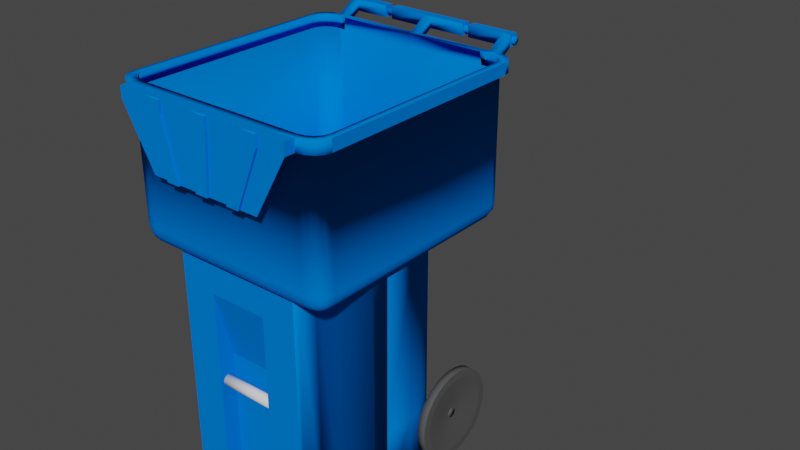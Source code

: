 # Source: BlueCart.blend  (saved by Blender 3.3.6; exported with 4.5.12 LTS)
import bpy
from mathutils import Matrix  # noqa: F401  (used for matrix-valued properties, if any)

bpy.ops.wm.read_factory_settings(use_empty=True)
scene = bpy.context.scene
scene.name = 'Scene'

# ---- collections
col_collection = bpy.data.collections.new('Collection'); scene.collection.children.link(col_collection)

# ---- materials (node trees are filled in below, after node groups)
mat_material_003 = bpy.data.materials.new('Material.003')
mat_material_003.alpha_threshold = 0.0
mat_material_003.use_transparent_shadow = False
mat_material_003.diffuse_color = (0.0, 0.1902, 0.8, 1.0)
mat_material_003.roughness = 0.5
mat_black = bpy.data.materials.new('Black')
mat_black.alpha_threshold = 0.0
mat_black.use_transparent_shadow = False
mat_black.diffuse_color = (0.08353, 0.08353, 0.08353, 1.0)
mat_black.roughness = 0.5
mat_blank = bpy.data.materials.new('Blank')
mat_blank.alpha_threshold = 0.0
mat_blank.use_transparent_shadow = False
mat_blank.roughness = 0.5
mat_material_004 = bpy.data.materials.new('Material.004')
mat_material_004.alpha_threshold = 0.0
mat_material_004.use_transparent_shadow = False
mat_material_004.diffuse_color = (0.0, 0.1902, 0.8, 1.0)
mat_material_004.roughness = 0.5

# ---- material node trees

# ---- world
world_world = bpy.data.worlds.new('World'); scene.world = world_world
world_world.use_nodes = True; world_world.node_tree.nodes.clear()
_N = world_world.node_tree.nodes; _L = world_world.node_tree.links
n0 = _N.new('ShaderNodeOutputWorld'); n0.name = 'World Output'; n0.location = (300, 300)
n1 = _N.new('ShaderNodeBackground'); n1.name = 'Background'; n1.location = (10, 300)
n1.inputs[0].default_value = (0.05088, 0.05088, 0.05088, 1.0)
_L.new(n1.outputs[0], n0.inputs[0])
n0.is_active_output = True
world_world.color = (0.05088, 0.05088, 0.05088)
world_world.use_sun_shadow = False
world_world.sun_shadow_jitter_overblur = 0.0

# ---- meshes
me_cylinder_002 = bpy.data.meshes.new('Cylinder.002')
me_cylinder_002.from_pydata([(1.077, -0.2252, -2.104), (1.097, -0.2252, 0.6273), (1.056, -0.4354, -2.104), (1.066, -0.4354, 0.6273), (0.9951, -0.6374, -2.104), (0.9951, -0.6374, 0.6273), (0.8955, -0.8236, -2.104), (0.8955, -0.8236, 0.6273), (0.7616, -0.9868, -2.104), (0.7616, -0.9868, 0.6273), (0.5984, -1.121, -2.104), (0.4122, -1.22, -2.104), (0.2101, -1.282, -2.104), (-8.99e-08, -1.302, -2.104), (-0.2101, -1.282, -2.104), (-0.4122, -1.22, -2.104), (-0.5984, -1.121, -2.104), (-0.7616, -0.9868, -2.104), (-0.7616, -0.9868, 0.6273), (-0.8955, -0.8236, -2.104), (-0.8955, -0.8236, 0.6273), (-0.9951, -0.6374, -2.104), (-0.9951, -0.6374, 0.6273), (-1.056, -0.4354, -2.104), (-1.056, -0.4354, 0.6273), (-1.077, -0.2252, -2.104), (-1.077, -0.2252, 0.6273), (1.077, 0.227, -2.104), (1.097, 0.227, 0.6273), (1.056, 0.4372, -2.104), (1.056, 0.4372, 0.6273), (0.9951, 0.6392, -2.104), (0.9951, 0.6392, 0.6273), (0.8955, 0.8254, -2.104), (0.8955, 0.8254, 0.6273), (0.7616, 0.9886, -2.104), (0.7616, 0.9886, 0.6273), (0.5984, 1.123, -2.104), (0.5984, 1.123, 0.6273), (0.4122, 1.263, -2.104), (0.4122, 1.263, 0.6273), (0.2101, 1.263, -2.104), (0.2101, 1.263, 0.6273), (-8.99e-08, 1.263, -2.104), (-8.99e-08, 1.263, 0.6273), (-0.2101, 1.263, -2.104), (-0.2101, 1.263, 0.6273), (-0.4122, 1.263, -2.104), (-0.4122, 1.263, 0.6273), (-0.5984, 1.123, -2.104), (-0.5984, 1.123, 0.6273), (-0.7616, 0.9886, -2.104), (-0.7616, 0.9886, 0.6273), (-0.8955, 0.8254, -2.104), (-0.8955, 0.8254, 0.6273), (-0.9951, 0.6392, -2.104), (-0.9951, 0.6392, 0.6273), (-1.056, 0.4372, -2.104), (-1.056, 0.4372, 0.6273), (-1.077, 0.227, -2.104), (-1.077, 0.227, 0.6273), (-1.077, -0.2252, 0.6273), (-1.077, -0.2252, -2.104), (1.097, -0.2252, 0.6273), (1.077, -0.2252, -2.104), (1.01, -1.486, 2.231), (1.236, -1.261, 2.231), (1.097, -1.469, 2.231), (1.17, -1.42, 2.231), (1.219, -1.347, 2.231), (1.236, 1.552, 2.231), (1.01, 1.778, 2.231), (1.219, 1.638, 2.231), (1.17, 1.712, 2.231), (1.097, 1.76, 2.231), (1.01, -1.261, 0.6273), (1.236, -1.261, 0.8527), (1.01, -1.486, 0.8527), (1.097, -1.261, 0.6445), (1.17, -1.261, 0.6934), (1.01, -1.347, 0.6445), (1.099, -1.349, 0.6652), (1.158, -1.345, 0.7048), (1.141, -1.391, 0.7226), (1.219, -1.347, 0.8527), (1.17, -1.42, 0.8527), (1.219, -1.261, 0.7665), (1.198, -1.349, 0.7643), (1.158, -1.409, 0.7688), (1.01, -1.469, 0.7665), (1.01, -1.42, 0.6934), (1.097, -1.469, 0.8527), (1.099, -1.449, 0.7643), (1.094, -1.409, 0.7048), (1.01, 1.552, 0.6273), (1.01, 1.778, 0.8527), (1.236, 1.552, 0.8527), (1.01, 1.638, 0.6445), (1.01, 1.712, 0.6934), (1.097, 1.552, 0.6445), (1.099, 1.641, 0.6652), (1.094, 1.7, 0.7048), (1.141, 1.682, 0.7226), (1.097, 1.76, 0.8527), (1.17, 1.712, 0.8527), (1.01, 1.76, 0.7665), (1.099, 1.74, 0.7643), (1.158, 1.7, 0.7688), (1.219, 1.552, 0.7665), (1.17, 1.552, 0.6934), (1.219, 1.638, 0.8527), (1.198, 1.641, 0.7643), (1.158, 1.636, 0.7048), (-1.01, 1.778, 2.231), (-1.236, 1.552, 2.231), (-1.097, 1.76, 2.231), (-1.17, 1.712, 2.231), (-1.219, 1.638, 2.231), (-1.077, 1.552, 0.6273), (-1.236, 1.552, 0.8527), (-1.01, 1.778, 0.8527), (-1.097, 1.552, 0.6445), (-1.17, 1.552, 0.6934), (-1.01, 1.638, 0.6445), (-1.099, 1.641, 0.6652), (-1.158, 1.636, 0.7048), (-1.141, 1.682, 0.7226), (-1.219, 1.638, 0.8527), (-1.17, 1.712, 0.8527), (-1.219, 1.552, 0.7665), (-1.198, 1.641, 0.7643), (-1.158, 1.7, 0.7688), (-1.01, 1.76, 0.7665), (-1.01, 1.712, 0.6934), (-1.097, 1.76, 0.8527), (-1.099, 1.74, 0.7643), (-1.094, 1.7, 0.7048), (-1.01, -1.486, 2.231), (-1.236, -1.261, 2.231), (-1.097, -1.469, 2.231), (-1.219, -1.347, 2.231), (-1.17, -1.42, 2.231), (-1.077, -1.261, 0.6273), (-1.01, -1.486, 0.8527), (-1.236, -1.261, 0.8527), (-1.01, -1.347, 0.6445), (-1.01, -1.42, 0.6934), (-1.097, -1.261, 0.6445), (-1.099, -1.349, 0.6652), (-1.094, -1.409, 0.7048), (-1.141, -1.391, 0.7226), (-1.097, -1.469, 0.8527), (-1.17, -1.42, 0.8527), (-1.01, -1.469, 0.7665), (-1.099, -1.449, 0.7643), (-1.158, -1.409, 0.7688), (-1.219, -1.261, 0.7665), (-1.17, -1.261, 0.6934), (-1.219, -1.347, 0.8527), (-1.198, -1.349, 0.7643), (-1.158, -1.345, 0.7048), (1.042, -1.53, 2.241), (1.278, -1.294, 2.241), (1.132, -1.512, 2.241), (1.209, -1.461, 2.241), (1.26, -1.385, 2.241), (1.278, 1.65, 2.241), (1.042, 1.885, 2.241), (1.26, 1.74, 2.241), (1.209, 1.816, 2.241), (1.132, 1.868, 2.241), (-1.073, 1.885, 2.241), (-1.309, 1.65, 2.241), (-1.163, 1.868, 2.241), (-1.24, 1.816, 2.241), (-1.291, 1.74, 2.241), (-1.073, -1.53, 2.241), (-1.309, -1.294, 2.241), (-1.163, -1.512, 2.241), (-1.291, -1.385, 2.241), (-1.24, -1.461, 2.241), (1.042, -1.53, 2.372), (1.278, -1.294, 2.372), (1.132, -1.512, 2.372), (1.209, -1.461, 2.372), (1.26, -1.385, 2.372), (1.278, 1.65, 2.372), (1.042, 1.885, 2.372), (1.26, 1.74, 2.372), (1.209, 1.816, 2.372), (1.132, 1.868, 2.372), (-1.073, 1.885, 2.372), (-1.309, 1.65, 2.372), (-1.163, 1.868, 2.372), (-1.24, 1.816, 2.372), (-1.291, 1.74, 2.372), (-1.073, -1.53, 2.372), (-1.309, -1.294, 2.372), (-1.163, -1.512, 2.372), (-1.291, -1.385, 2.372), (-1.24, -1.461, 2.372), (0.9792, -1.429, 2.372), (1.201, -1.207, 2.372), (1.064, -1.412, 2.372), (1.136, -1.364, 2.372), (1.184, -1.292, 2.372), (1.201, 1.562, 2.372), (0.9792, 1.784, 2.372), (1.184, 1.647, 2.372), (1.136, 1.719, 2.372), (1.064, 1.767, 2.372), (-1.01, 1.784, 2.372), (-1.232, 1.562, 2.372), (-1.095, 1.767, 2.372), (-1.167, 1.719, 2.372), (-1.215, 1.647, 2.372), (-1.01, -1.429, 2.372), (-1.232, -1.207, 2.372), (-1.095, -1.412, 2.372), (-1.215, -1.292, 2.372), (-1.167, -1.364, 2.372), (1.042, 2.134, 2.372), (-1.073, 2.134, 2.372), (1.042, 2.134, 2.502), (-1.073, 2.134, 2.502), (1.042, 2.264, 2.372), (-1.073, 2.264, 2.372), (1.042, 2.264, 2.502), (-1.073, 2.264, 2.502), (1.082, 0.227, -1.278), (1.056, 0.4372, -1.278), (0.9951, 0.6392, -1.278), (0.8955, 0.8254, -1.278), (0.7616, 0.9886, -1.278), (0.5984, 1.123, -1.278), (0.4122, 1.263, -1.278), (0.2101, 1.263, -1.278), (-8.99e-08, 1.263, -1.278), (-0.2101, 1.263, -1.278), (-0.4122, 1.263, -1.278), (-0.5984, 1.123, -1.278), (-0.7616, 0.9886, -1.278), (-0.8955, 0.8254, -1.278), (-0.9951, 0.6392, -1.278), (-1.056, 0.4372, -1.278), (-1.077, 0.227, -1.278), (-1.077, -0.2252, -1.278), (1.082, -0.2252, -1.278), (-0.9287, 1.778, 2.231), (-0.9926, 1.552, 0.6273), (-0.9287, 1.638, 0.6445), (-0.9287, 1.712, 0.6934), (-0.9287, 1.76, 0.7665), (-0.9287, 1.778, 0.8527), (-0.9874, 1.885, 2.241), (-0.9874, 1.885, 2.372), (-0.9297, 1.784, 2.372), (-0.9874, 2.134, 2.372), (-0.9874, 2.134, 2.502), (-0.9874, 2.264, 2.372), (-0.9874, 2.264, 2.502), (0.03774, 1.638, 0.6445), (0.03774, 1.712, 0.6934), (0.03774, 1.76, 0.7665), (0.03774, 1.778, 0.8527), (0.03774, 1.778, 2.231), (0.005695, 1.552, 0.6273), (0.02399, 1.885, 2.241), (0.02399, 1.885, 2.372), (0.02165, 1.784, 2.372), (0.02399, 2.134, 2.372), (0.02399, 2.134, 2.502), (0.02399, 2.264, 2.372), (0.02399, 2.264, 2.502), (-0.04197, 1.778, 2.231), (-0.07664, 1.552, 0.6273), (-0.05942, 1.885, 2.241), (-0.05942, 1.885, 2.372), (-0.05681, 1.784, 2.372), (-0.05942, 2.134, 2.372), (-0.05942, 2.134, 2.502), (-0.05942, 2.264, 2.372), (-0.05942, 2.264, 2.502), (-0.04197, 1.638, 0.6445), (-0.04197, 1.712, 0.6934), (-0.04197, 1.76, 0.7665), (-0.04197, 1.778, 0.8527), (0.9154, 1.638, 0.6445), (0.9154, 1.712, 0.6934), (0.9154, 1.76, 0.7665), (0.9154, 1.778, 0.8527), (0.9154, 1.778, 2.231), (0.9123, 1.552, 0.6273), (0.9425, 1.885, 2.241), (0.9425, 1.885, 2.372), (0.8856, 1.784, 2.372), (0.9425, 2.134, 2.372), (0.9425, 2.134, 2.502), (0.9425, 2.264, 2.372), (0.9425, 2.264, 2.502), (-1.112, 2.246, 2.437), (1.077, 2.246, 2.437), (-1.112, 2.245, 2.43), (1.077, 2.245, 2.43), (-1.112, 2.242, 2.422), (1.077, 2.242, 2.422), (-1.112, 2.238, 2.415), (1.077, 2.238, 2.415), (-1.112, 2.232, 2.409), (1.077, 2.232, 2.409), (-1.112, 2.225, 2.405), (1.077, 2.225, 2.405), (-1.112, 2.217, 2.401), (1.077, 2.217, 2.401), (-1.112, 2.208, 2.399), (1.077, 2.208, 2.399), (-1.112, 2.199, 2.398), (1.077, 2.199, 2.398), (-1.112, 2.19, 2.399), (1.077, 2.19, 2.399), (-1.112, 2.181, 2.401), (1.077, 2.181, 2.401), (-1.112, 2.173, 2.405), (1.077, 2.173, 2.405), (-1.112, 2.166, 2.409), (1.077, 2.166, 2.409), (-1.112, 2.16, 2.415), (1.077, 2.16, 2.415), (-1.112, 2.156, 2.422), (1.077, 2.156, 2.422), (-1.112, 2.153, 2.43), (1.077, 2.153, 2.43), (-1.112, 2.152, 2.437), (1.077, 2.152, 2.437), (-1.112, 2.153, 2.445), (1.077, 2.153, 2.445), (-1.112, 2.156, 2.452), (1.077, 2.156, 2.452), (-1.112, 2.16, 2.459), (1.077, 2.16, 2.459), (-1.112, 2.166, 2.465), (1.077, 2.166, 2.465), (-1.112, 2.173, 2.47), (1.077, 2.173, 2.47), (-1.112, 2.181, 2.473), (1.077, 2.181, 2.473), (-1.112, 2.19, 2.476), (1.077, 2.19, 2.476), (-1.112, 2.199, 2.476), (1.077, 2.199, 2.476), (-1.112, 2.208, 2.476), (1.077, 2.208, 2.476), (-1.112, 2.217, 2.473), (1.077, 2.217, 2.473), (-1.112, 2.225, 2.47), (1.077, 2.225, 2.47), (-1.112, 2.232, 2.465), (1.077, 2.232, 2.465), (-1.112, 2.238, 2.459), (1.077, 2.238, 2.459), (-1.112, 2.242, 2.452), (1.077, 2.242, 2.452), (-1.112, 2.245, 2.445), (1.077, 2.245, 2.445), (-0.5961, 2.134, 2.372), (-0.5961, 2.134, 2.502), (-0.5961, 2.264, 2.372), (-0.5961, 2.264, 2.502), (-0.5094, 2.134, 2.372), (-0.5094, 2.134, 2.502), (-0.5094, 2.264, 2.372), (-0.5094, 2.264, 2.502), (0.4458, 2.134, 2.372), (0.4458, 2.134, 2.502), (0.4458, 2.264, 2.372), (0.4458, 2.264, 2.502), (0.5174, 2.134, 2.372), (0.5174, 2.134, 2.502), (0.5174, 2.264, 2.372), (0.5174, 2.264, 2.502), (-1.073, -1.677, 2.241), (1.042, -1.677, 2.241), (-1.073, -1.677, 2.372), (1.042, -1.677, 2.372), (-0.6949, -1.677, 1.576), (0.6639, -1.677, 1.576), (-0.741, -1.53, 2.372), (-0.6979, -1.429, 2.372), (-0.741, -1.677, 2.241), (-0.741, -1.677, 2.372), (-0.4816, -1.677, 1.576), (-0.5073, -1.53, 2.372), (-0.4781, -1.429, 2.372), (-0.5073, -1.677, 2.241), (-0.5073, -1.677, 2.372), (-0.3315, -1.677, 1.576), (0.1039, -1.53, 2.372), (0.0961, -1.429, 2.372), (0.1039, -1.677, 2.241), (0.1039, -1.677, 2.372), (0.05674, -1.677, 1.576), (-0.1415, -1.53, 2.372), (-0.134, -1.429, 2.372), (-0.1415, -1.677, 2.241), (-0.1415, -1.677, 2.372), (-0.09614, -1.677, 1.576), (0.4989, -1.53, 2.372), (0.4665, -1.429, 2.372), (0.4989, -1.677, 2.241), (0.4989, -1.677, 2.372), (0.3041, -1.677, 1.576), (0.734, -1.53, 2.372), (0.6878, -1.429, 2.372), (0.734, -1.677, 2.241), (0.734, -1.677, 2.372), (0.4561, -1.677, 1.576), (-0.741, -1.71, 2.241), (-0.4816, -1.71, 1.576), (-0.741, -1.71, 2.372), (-0.5073, -1.71, 2.241), (-0.5073, -1.71, 2.372), (-0.3315, -1.71, 1.576), (-0.1415, -1.71, 2.241), (0.1039, -1.71, 2.241), (-0.1415, -1.71, 2.372), (0.1039, -1.71, 2.372), (-0.09614, -1.71, 1.576), (0.05674, -1.71, 1.576), (0.4989, -1.71, 2.241), (0.3041, -1.71, 1.576), (0.4989, -1.71, 2.372), (0.734, -1.71, 2.241), (0.734, -1.71, 2.372), (0.4561, -1.71, 1.576), (0.7616, -1.347, 0.6273), (0.7616, -1.347, -2.104), (-0.7616, -1.347, -2.104), (-0.7616, -1.347, 0.6273), (-0.2101, -1.302, -2.104), (-8.99e-08, -1.302, -2.104), (0.2101, -1.302, -2.104), (-0.4122, -1.302, -2.104), (0.5984, -1.302, -2.104), (0.4122, -1.302, -2.104), (0.7616, -1.261, 0.6273), (-0.5984, -1.302, -2.104), (-0.7616, -1.302, -2.104), (-0.7616, -1.261, 0.6273), (0.7616, -1.302, -2.104), (0.3451, -1.347, 0.3004), (0.3451, -1.347, -2.104), (-0.3451, -1.347, -2.104), (-0.3451, -1.347, 0.3004), (0.3451, -1.122, -0.4789), (0.3451, -1.122, -2.104), (-0.3451, -1.122, -2.104), (-0.3451, -1.122, -0.4789), (0.7616, -1.302, -2.104), (0.3451, -1.302, -2.104), (-0.7616, -1.302, -2.104), (-0.3451, -1.302, -2.104), (-0.3476, -1.163, -0.7636), (0.3476, -1.163, -0.7636), (-0.3476, -1.165, -0.777), (0.3476, -1.165, -0.777), (-0.3476, -1.169, -0.7896), (0.3476, -1.169, -0.7896), (-0.3477, -1.177, -0.8008), (0.3477, -1.177, -0.8008), (-0.3477, -1.186, -0.8103), (0.3477, -1.186, -0.8103), (-0.3477, -1.197, -0.8177), (0.3477, -1.197, -0.8177), (-0.3478, -1.209, -0.8231), (0.3478, -1.209, -0.8231), (-0.3478, -1.222, -0.8263), (0.3478, -1.222, -0.8263), (-0.3478, -1.235, -0.8274), (0.3478, -1.235, -0.8274), (-0.3478, -1.248, -0.8263), (0.3478, -1.248, -0.8263), (-0.3478, -1.261, -0.8231), (0.3478, -1.261, -0.8231), (-0.3477, -1.273, -0.8177), (0.3477, -1.273, -0.8177), (-0.3477, -1.283, -0.8103), (0.3477, -1.283, -0.8103), (-0.3477, -1.293, -0.8008), (0.3477, -1.293, -0.8008), (-0.3476, -1.3, -0.7896), (0.3476, -1.3, -0.7896), (-0.3476, -1.305, -0.777), (0.3476, -1.305, -0.777), (-0.3476, -1.306, -0.7636), (0.3476, -1.306, -0.7636), (-0.3476, -1.305, -0.7501), (0.3476, -1.305, -0.7501), (-0.3476, -1.3, -0.7375), (0.3476, -1.3, -0.7375), (-0.3477, -1.293, -0.7263), (0.3477, -1.293, -0.7263), (-0.3477, -1.283, -0.7168), (0.3477, -1.283, -0.7168), (-0.3477, -1.273, -0.7094), (0.3477, -1.273, -0.7094), (-0.3478, -1.261, -0.704), (0.3478, -1.261, -0.704), (-0.3478, -1.248, -0.7008), (0.3478, -1.248, -0.7008), (-0.3478, -1.235, -0.6997), (0.3478, -1.235, -0.6997), (-0.3478, -1.222, -0.7008), (0.3478, -1.222, -0.7008), (-0.3478, -1.209, -0.704), (0.3478, -1.209, -0.704), (-0.3477, -1.197, -0.7094), (0.3477, -1.197, -0.7094), (-0.3477, -1.186, -0.7168), (0.3477, -1.186, -0.7168), (-0.3477, -1.177, -0.7263), (0.3477, -1.177, -0.7263), (-0.3476, -1.169, -0.7375), (0.3476, -1.169, -0.7375), (-0.3476, -1.165, -0.7501), (0.3476, -1.165, -0.7501), (-1.109, 1.108, -1.579), (1.112, 1.108, -1.579), (-1.109, 1.107, -1.59), (1.112, 1.107, -1.59), (-1.109, 1.103, -1.601), (1.112, 1.103, -1.601), (-1.109, 1.097, -1.611), (1.112, 1.097, -1.611), (-1.109, 1.088, -1.62), (1.112, 1.088, -1.62), (-1.109, 1.078, -1.627), (1.112, 1.078, -1.627), (-1.109, 1.066, -1.632), (1.112, 1.066, -1.632), (-1.109, 1.053, -1.635), (1.112, 1.053, -1.635), (-1.109, 1.04, -1.637), (1.112, 1.04, -1.637), (-1.109, 1.026, -1.635), (1.112, 1.026, -1.635), (-1.109, 1.013, -1.632), (1.112, 1.013, -1.632), (-1.109, 1.001, -1.627), (1.112, 1.001, -1.627), (-1.109, 0.991, -1.62), (1.112, 0.991, -1.62), (-1.109, 0.9825, -1.611), (1.112, 0.9825, -1.611), (-1.109, 0.9761, -1.601), (1.112, 0.9761, -1.601), (-1.109, 0.9722, -1.59), (1.112, 0.9722, -1.59), (-1.109, 0.9709, -1.579), (1.112, 0.9709, -1.579), (-1.109, 0.9722, -1.568), (1.112, 0.9722, -1.568), (-1.109, 0.9761, -1.557), (1.112, 0.9761, -1.557), (-1.109, 0.9825, -1.547), (1.112, 0.9825, -1.547), (-1.109, 0.991, -1.538), (1.112, 0.991, -1.538), (-1.109, 1.001, -1.531), (1.112, 1.001, -1.531), (-1.109, 1.013, -1.526), (1.112, 1.013, -1.526), (-1.109, 1.026, -1.522), (1.112, 1.026, -1.522), (-1.109, 1.04, -1.521), (1.112, 1.04, -1.521), (-1.109, 1.053, -1.522), (1.112, 1.053, -1.522), (-1.109, 1.066, -1.526), (1.112, 1.066, -1.526), (-1.109, 1.078, -1.531), (1.112, 1.078, -1.531), (-1.109, 1.088, -1.538), (1.112, 1.088, -1.538), (-1.109, 1.097, -1.547), (1.112, 1.097, -1.547), (-1.109, 1.103, -1.557), (1.112, 1.103, -1.557), (-1.109, 1.107, -1.568), (1.112, 1.107, -1.568), (-1.145, 1.671, -1.579), (-1.066, 1.671, -1.579), (-1.145, 1.659, -1.682), (-1.066, 1.659, -1.682), (-1.145, 1.623, -1.781), (-1.066, 1.623, -1.781), (-1.145, 1.565, -1.873), (-1.066, 1.565, -1.873), (-1.145, 1.486, -1.953), (-1.066, 1.486, -1.953), (-1.145, 1.39, -2.019), (-1.066, 1.39, -2.019), (-1.145, 1.281, -2.068), (-1.066, 1.281, -2.068), (-1.145, 1.163, -2.098), (-1.066, 1.163, -2.098), (-1.145, 1.04, -2.108), (-1.066, 1.04, -2.108), (-1.145, 0.9165, -2.098), (-1.066, 0.9165, -2.098), (-1.145, 0.7981, -2.068), (-1.066, 0.7981, -2.068), (-1.145, 0.689, -2.019), (-1.066, 0.689, -2.019), (-1.145, 0.5933, -1.953), (-1.066, 0.5933, -1.953), (-1.145, 0.5148, -1.873), (-1.066, 0.5148, -1.873), (-1.145, 0.4565, -1.781), (-1.066, 0.4565, -1.781), (-1.145, 0.4206, -1.682), (-1.066, 0.4206, -1.682), (-1.145, 0.4084, -1.579), (-1.066, 0.4084, -1.579), (-1.145, 0.4206, -1.476), (-1.066, 0.4206, -1.476), (-1.145, 0.4565, -1.376), (-1.066, 0.4565, -1.376), (-1.145, 0.5148, -1.285), (-1.066, 0.5148, -1.285), (-1.145, 0.5933, -1.205), (-1.066, 0.5933, -1.205), (-1.145, 0.689, -1.139), (-1.066, 0.689, -1.139), (-1.145, 0.7981, -1.09), (-1.066, 0.7981, -1.09), (-1.145, 0.9165, -1.06), (-1.066, 0.9165, -1.06), (-1.145, 1.04, -1.05), (-1.066, 1.04, -1.05), (-1.145, 1.163, -1.06), (-1.066, 1.163, -1.06), (-1.145, 1.281, -1.09), (-1.066, 1.281, -1.09), (-1.145, 1.39, -1.139), (-1.066, 1.39, -1.139), (-1.145, 1.486, -1.205), (-1.066, 1.486, -1.205), (-1.145, 1.565, -1.285), (-1.066, 1.565, -1.285), (-1.145, 1.623, -1.376), (-1.066, 1.623, -1.376), (-1.145, 1.659, -1.476), (-1.066, 1.659, -1.476), (-1.145, 1.573, -1.579), (-1.145, 1.563, -1.666), (-1.145, 1.532, -1.75), (-1.145, 1.483, -1.827), (-1.145, 1.417, -1.895), (-1.145, 1.336, -1.95), (-1.145, 1.244, -1.992), (-1.145, 1.144, -2.017), (-1.145, 1.04, -2.026), (-1.145, 0.9357, -2.017), (-1.145, 0.8357, -1.992), (-1.145, 0.7435, -1.95), (-1.145, 0.6627, -1.895), (-1.145, 0.5964, -1.827), (-1.145, 0.5472, -1.75), (-1.145, 0.5169, -1.666), (-1.145, 0.5066, -1.579), (-1.145, 0.5169, -1.492), (-1.145, 0.5472, -1.408), (-1.145, 0.5964, -1.331), (-1.145, 0.6627, -1.263), (-1.145, 0.7435, -1.207), (-1.145, 0.8357, -1.166), (-1.145, 0.9357, -1.141), (-1.145, 1.04, -1.132), (-1.145, 1.144, -1.141), (-1.145, 1.244, -1.166), (-1.145, 1.336, -1.207), (-1.145, 1.417, -1.263), (-1.145, 1.483, -1.331), (-1.145, 1.532, -1.408), (-1.145, 1.563, -1.492), (-1.096, 1.239, -1.579), (-1.096, 1.235, -1.611), (-1.096, 1.223, -1.643), (-1.096, 1.205, -1.672), (-1.096, 1.18, -1.697), (-1.096, 1.15, -1.718), (-1.096, 1.116, -1.733), (-1.096, 1.078, -1.742), (-1.096, 1.04, -1.746), (-1.096, 1.001, -1.742), (-1.096, 0.9635, -1.733), (-1.096, 0.9292, -1.718), (-1.096, 0.899, -1.697), (-1.096, 0.8743, -1.672), (-1.096, 0.8559, -1.643), (-1.096, 0.8446, -1.611), (-1.096, 0.8407, -1.579), (-1.096, 0.8446, -1.546), (-1.096, 0.8559, -1.515), (-1.096, 0.8743, -1.486), (-1.096, 0.899, -1.461), (-1.096, 0.9292, -1.44), (-1.096, 0.9635, -1.425), (-1.096, 1.001, -1.415), (-1.096, 1.04, -1.412), (-1.096, 1.078, -1.415), (-1.096, 1.116, -1.425), (-1.096, 1.15, -1.44), (-1.096, 1.18, -1.461), (-1.096, 1.205, -1.486), (-1.096, 1.223, -1.515), (-1.096, 1.235, -1.546), (1.147, 1.671, -1.579), (1.068, 1.671, -1.579), (1.147, 1.659, -1.682), (1.068, 1.659, -1.682), (1.147, 1.623, -1.781), (1.068, 1.623, -1.781), (1.147, 1.565, -1.873), (1.068, 1.565, -1.873), (1.147, 1.486, -1.953), (1.068, 1.486, -1.953), (1.147, 1.39, -2.019), (1.068, 1.39, -2.019), (1.147, 1.281, -2.068), (1.068, 1.281, -2.068), (1.147, 1.163, -2.098), (1.068, 1.163, -2.098), (1.147, 1.04, -2.108), (1.068, 1.04, -2.108), (1.147, 0.9165, -2.098), (1.068, 0.9165, -2.098), (1.147, 0.7981, -2.068), (1.068, 0.7981, -2.068), (1.147, 0.689, -2.019), (1.068, 0.689, -2.019), (1.147, 0.5933, -1.953), (1.068, 0.5933, -1.953), (1.147, 0.5148, -1.873), (1.068, 0.5148, -1.873), (1.147, 0.4565, -1.781), (1.068, 0.4565, -1.781), (1.147, 0.4206, -1.682), (1.068, 0.4206, -1.682), (1.147, 0.4084, -1.579), (1.068, 0.4084, -1.579), (1.147, 0.4206, -1.476), (1.068, 0.4206, -1.476), (1.147, 0.4565, -1.376), (1.068, 0.4565, -1.376), (1.147, 0.5148, -1.285), (1.068, 0.5148, -1.285), (1.147, 0.5933, -1.205), (1.068, 0.5933, -1.205), (1.147, 0.689, -1.139), (1.068, 0.689, -1.139), (1.147, 0.7981, -1.09), (1.068, 0.7981, -1.09), (1.147, 0.9165, -1.06), (1.068, 0.9165, -1.06), (1.147, 1.04, -1.05), (1.068, 1.04, -1.05), (1.147, 1.163, -1.06), (1.068, 1.163, -1.06), (1.147, 1.281, -1.09), (1.068, 1.281, -1.09), (1.147, 1.39, -1.139), (1.068, 1.39, -1.139), (1.147, 1.486, -1.205), (1.068, 1.486, -1.205), (1.147, 1.565, -1.285), (1.068, 1.565, -1.285), (1.147, 1.623, -1.376), (1.068, 1.623, -1.376), (1.147, 1.659, -1.476), (1.068, 1.659, -1.476), (1.147, 1.573, -1.579), (1.147, 1.563, -1.666), (1.147, 1.532, -1.75), (1.147, 1.483, -1.827), (1.147, 1.417, -1.895), (1.147, 1.336, -1.95), (1.147, 1.244, -1.992), (1.147, 1.144, -2.017), (1.147, 1.04, -2.026), (1.147, 0.9357, -2.017), (1.147, 0.8357, -1.992), (1.147, 0.7435, -1.95), (1.147, 0.6627, -1.895), (1.147, 0.5964, -1.827), (1.147, 0.5472, -1.75), (1.147, 0.5169, -1.666), (1.147, 0.5066, -1.579), (1.147, 0.5169, -1.492), (1.147, 0.5472, -1.408), (1.147, 0.5964, -1.331), (1.147, 0.6627, -1.263), (1.147, 0.7435, -1.207), (1.147, 0.8357, -1.166), (1.147, 0.9357, -1.141), (1.147, 1.04, -1.132), (1.147, 1.144, -1.141), (1.147, 1.244, -1.166), (1.147, 1.336, -1.207), (1.147, 1.417, -1.263), (1.147, 1.483, -1.331), (1.147, 1.532, -1.408), (1.147, 1.563, -1.492), (1.098, 1.239, -1.579), (1.098, 1.235, -1.611), (1.098, 1.223, -1.643), (1.098, 1.205, -1.672), (1.098, 1.18, -1.697), (1.098, 1.15, -1.718), (1.098, 1.116, -1.733), (1.098, 1.078, -1.742), (1.098, 1.04, -1.746), (1.098, 1.001, -1.742), (1.098, 0.9635, -1.733), (1.098, 0.9292, -1.718), (1.098, 0.899, -1.697), (1.098, 0.8743, -1.672), (1.098, 0.8559, -1.643), (1.098, 0.8446, -1.611), (1.098, 0.8407, -1.579), (1.098, 0.8446, -1.546), (1.098, 0.8559, -1.515), (1.098, 0.8743, -1.486), (1.098, 0.899, -1.461), (1.098, 0.9292, -1.44), (1.098, 0.9635, -1.425), (1.098, 1.001, -1.415), (1.098, 1.04, -1.412), (1.098, 1.078, -1.415), (1.098, 1.116, -1.425), (1.098, 1.15, -1.44), (1.098, 1.18, -1.461), (1.098, 1.205, -1.486), (1.098, 1.223, -1.515), (1.098, 1.235, -1.546), (1.068, 1.541, -1.662), (1.068, 1.551, -1.579), (1.068, 1.512, -1.743), (1.068, 1.464, -1.817), (1.068, 1.401, -1.882), (1.068, 1.323, -1.935), (1.068, 1.235, -1.974), (1.068, 1.139, -1.999), (1.068, 1.04, -2.007), (1.068, 0.94, -1.999), (1.068, 0.8442, -1.974), (1.068, 0.7559, -1.935), (1.068, 0.6785, -1.882), (1.068, 0.615, -1.817), (1.068, 0.5677, -1.743), (1.068, 0.5387, -1.662), (1.068, 0.5289, -1.579), (1.068, 0.5387, -1.495), (1.068, 0.5677, -1.415), (1.068, 0.615, -1.341), (1.068, 0.6785, -1.276), (1.068, 0.7559, -1.223), (1.068, 0.8442, -1.183), (1.068, 0.94, -1.159), (1.068, 1.04, -1.151), (1.068, 1.139, -1.159), (1.068, 1.235, -1.183), (1.068, 1.323, -1.223), (1.068, 1.401, -1.276), (1.068, 1.464, -1.341), (1.068, 1.512, -1.415), (1.068, 1.541, -1.495), (-1.066, 1.56, -1.666), (-1.066, 1.57, -1.579), (-1.066, 1.529, -1.749), (-1.066, 1.48, -1.826), (-1.066, 1.414, -1.893), (-1.066, 1.334, -1.948), (-1.066, 1.243, -1.989), (-1.066, 1.143, -2.015), (-1.066, 1.04, -2.023), (-1.066, 0.9363, -2.015), (-1.066, 0.8368, -1.989), (-1.066, 0.7452, -1.948), (-1.066, 0.6649, -1.893), (-1.066, 0.599, -1.826), (-1.066, 0.55, -1.749), (-1.066, 0.5198, -1.666), (-1.066, 0.5096, -1.579), (-1.066, 0.5198, -1.492), (-1.066, 0.55, -1.409), (-1.066, 0.599, -1.332), (-1.066, 0.6649, -1.265), (-1.066, 0.7452, -1.21), (-1.066, 0.8368, -1.169), (-1.066, 0.9363, -1.143), (-1.066, 1.04, -1.135), (-1.066, 1.143, -1.143), (-1.066, 1.243, -1.169), (-1.066, 1.334, -1.21), (-1.066, 1.414, -1.265), (-1.066, 1.48, -1.332), (-1.066, 1.529, -1.409), (-1.066, 1.56, -1.492)], [], [(0, 1, 3, 2), (2, 3, 5, 4), (4, 5, 7, 6), (6, 7, 9, 8), (17, 19, 20, 18), (19, 21, 22, 20), (21, 23, 24, 22), (23, 24, 26, 25), (229, 230, 30, 28), (230, 231, 32, 30), (231, 232, 34, 32), (232, 233, 36, 34), (233, 234, 38, 36), (234, 235, 40, 38), (235, 236, 42, 40), (236, 237, 44, 42), (237, 238, 46, 44), (238, 239, 48, 46), (239, 240, 50, 48), (240, 241, 52, 50), (241, 242, 54, 52), (242, 243, 56, 54), (243, 244, 58, 56), (244, 245, 60, 58), (245, 246, 61, 60), (229, 247, 64, 27), (290, 291, 71, 95), (144, 138, 114, 119), (96, 70, 66, 76), (75, 78, 81, 80), (78, 79, 82, 81), (80, 81, 93, 90), (81, 82, 83, 93), (76, 84, 87, 86), (84, 85, 88, 87), (86, 87, 82, 79), (87, 88, 83, 82), (77, 89, 92, 91), (89, 90, 93, 92), (91, 92, 88, 85), (92, 93, 83, 88), (94, 97, 100, 99), (97, 98, 101, 100), (99, 100, 112, 109), (100, 101, 102, 112), (95, 103, 106, 105), (103, 104, 107, 106), (105, 106, 101, 98), (106, 107, 102, 101), (96, 108, 111, 110), (108, 109, 112, 111), (110, 111, 107, 104), (111, 112, 102, 107), (118, 121, 124, 123), (121, 122, 125, 124), (123, 124, 136, 133), (124, 125, 126, 136), (119, 127, 130, 129), (127, 128, 131, 130), (129, 130, 125, 122), (130, 131, 126, 125), (120, 132, 135, 134), (132, 133, 136, 135), (134, 135, 131, 128), (135, 136, 126, 131), (142, 145, 148, 147), (145, 146, 149, 148), (147, 148, 160, 157), (148, 149, 150, 160), (143, 151, 154, 153), (151, 152, 155, 154), (153, 154, 149, 146), (154, 155, 150, 149), (144, 156, 159, 158), (156, 157, 160, 159), (158, 159, 155, 152), (159, 160, 150, 155), (142, 75, 80, 145), (145, 80, 90, 146), (146, 90, 89, 153), (153, 89, 77, 143), (65, 77, 91, 67), (67, 91, 85, 68), (68, 85, 84, 69), (69, 84, 76, 66), (30, 32, 34, 36, 38, 40, 42, 44, 46, 48, 50, 52, 54, 56, 58, 60, 61, 118, 249, 275, 266, 292, 94, 99, 63, 28), (78, 99, 109, 79), (79, 109, 108, 86), (86, 108, 96, 76), (70, 96, 110, 72), (72, 110, 104, 73), (73, 104, 103, 74), (74, 103, 95, 71), (249, 118, 123, 250), (250, 123, 133, 251), (251, 133, 132, 252), (252, 132, 120, 253), (113, 120, 134, 115), (115, 134, 128, 116), (116, 128, 127, 117), (117, 127, 119, 114), (143, 137, 139, 151), (151, 139, 141, 152), (152, 141, 140, 158), (158, 140, 138, 144), (118, 142, 147, 121), (121, 147, 157, 122), (122, 157, 156, 129), (129, 156, 144, 119), (77, 65, 137, 143), (114, 138, 177, 172), (68, 69, 165, 164), (116, 117, 175, 174), (140, 141, 180, 179), (138, 140, 179, 177), (69, 66, 162, 165), (117, 114, 172, 175), (73, 74, 170, 169), (141, 139, 178, 180), (67, 68, 164, 163), (65, 67, 163, 161), (115, 116, 174, 173), (74, 71, 167, 170), (113, 115, 173, 171), (137, 65, 161, 176), (139, 137, 176, 178), (66, 70, 166, 162), (72, 73, 169, 168), (70, 72, 168, 166), (248, 113, 171, 254), (164, 165, 185, 184), (171, 173, 193, 191), (177, 179, 199, 197), (180, 178, 198, 200), (172, 177, 197, 192), (165, 162, 182, 185), (163, 164, 184, 183), (169, 170, 190, 189), (178, 176, 196, 198), (171, 191, 224, 222), (162, 166, 186, 182), (161, 163, 183, 181), (170, 167, 187, 190), (168, 169, 189, 188), (174, 175, 195, 194), (166, 168, 188, 186), (175, 172, 192, 195), (173, 174, 194, 193), (179, 180, 200, 199), (191, 193, 213, 211), (197, 199, 219, 217), (200, 198, 218, 220), (192, 197, 217, 212), (185, 182, 202, 205), (183, 184, 204, 203), (189, 190, 210, 209), (198, 196, 216, 218), (255, 191, 211, 256), (182, 186, 206, 202), (181, 183, 203, 201), (190, 187, 207, 210), (188, 189, 209, 208), (194, 195, 215, 214), (411, 181, 201, 412), (186, 188, 208, 206), (195, 192, 212, 215), (193, 194, 214, 213), (199, 200, 220, 219), (184, 185, 205, 204), (2, 4, 6, 8, 10, 11, 12, 13, 14, 15, 16, 17, 19, 21, 23, 25, 62, 59, 57, 55, 53, 51, 49, 47, 45, 43, 41, 39, 37, 35, 33, 31, 29, 27, 64, 0), (257, 222, 226, 259), (254, 171, 222, 257), (294, 187, 223, 297), (187, 167, 221, 223), (259, 226, 228, 260), (297, 223, 227, 299), (222, 224, 228, 226), (223, 221, 225, 227), (28, 63, 247, 229), (59, 62, 246, 245), (57, 59, 245, 244), (55, 57, 244, 243), (53, 55, 243, 242), (51, 53, 242, 241), (49, 51, 241, 240), (47, 49, 240, 239), (45, 47, 239, 238), (43, 45, 238, 237), (41, 43, 237, 236), (39, 41, 236, 235), (37, 39, 235, 234), (35, 37, 234, 233), (33, 35, 233, 232), (31, 33, 232, 231), (29, 31, 231, 230), (27, 29, 230, 229), (224, 258, 260, 228), (366, 259, 260, 367), (191, 255, 258, 224), (280, 279, 276, 277), (364, 257, 259, 366), (277, 255, 256, 278), (274, 248, 254, 276), (285, 252, 253, 286), (284, 251, 252, 285), (283, 250, 251, 284), (275, 249, 250, 283), (120, 113, 248, 253), (292, 266, 261, 287), (287, 261, 262, 288), (288, 262, 263, 289), (289, 263, 264, 290), (291, 265, 267, 293), (294, 268, 269, 295), (372, 270, 272, 374), (368, 279, 280, 369), (374, 272, 273, 375), (280, 271, 273, 282), (277, 268, 271, 280), (286, 274, 265, 264), (253, 248, 274, 286), (296, 293, 294, 297), (369, 280, 282, 371), (266, 275, 283, 261), (261, 283, 284, 262), (262, 284, 285, 263), (263, 285, 286, 264), (265, 274, 276, 267), (268, 277, 278, 269), (270, 279, 281, 272), (267, 276, 279, 270), (272, 281, 282, 273), (225, 298, 299, 227), (167, 293, 296, 221), (221, 296, 298, 225), (187, 294, 295, 207), (71, 291, 293, 167), (105, 289, 290, 95), (98, 288, 289, 105), (97, 287, 288, 98), (94, 292, 287, 97), (377, 297, 299, 379), (376, 296, 297, 377), (264, 265, 291, 290), (278, 274, 248, 256), (295, 291, 265, 269), (265, 274, 278, 269), (217, 138, 114, 212), (201, 65, 137, 216, 387, 392, 402, 397, 407, 412), (137, 139, 218, 216), (139, 141, 220, 218), (141, 140, 219, 220), (140, 138, 217, 219), (114, 117, 215, 212), (117, 116, 214, 215), (116, 115, 213, 214), (115, 113, 211, 213), (113, 248, 256, 211), (291, 71, 207, 295), (71, 74, 210, 207), (74, 73, 209, 210), (73, 72, 208, 209), (72, 70, 206, 208), (66, 202, 206, 70), (66, 69, 205, 202), (69, 68, 204, 205), (68, 67, 203, 204), (67, 65, 201, 203), (300, 301, 303, 302), (302, 303, 305, 304), (304, 305, 307, 306), (306, 307, 309, 308), (308, 309, 311, 310), (310, 311, 313, 312), (312, 313, 315, 314), (314, 315, 317, 316), (316, 317, 319, 318), (318, 319, 321, 320), (320, 321, 323, 322), (322, 323, 325, 324), (324, 325, 327, 326), (326, 327, 329, 328), (328, 329, 331, 330), (330, 331, 333, 332), (332, 333, 335, 334), (334, 335, 337, 336), (336, 337, 339, 338), (338, 339, 341, 340), (340, 341, 343, 342), (342, 343, 345, 344), (344, 345, 347, 346), (346, 347, 349, 348), (348, 349, 351, 350), (350, 351, 353, 352), (352, 353, 355, 354), (354, 355, 357, 356), (356, 357, 359, 358), (358, 359, 361, 360), (303, 301, 363, 361, 359, 357, 355, 353, 351, 349, 347, 345, 343, 341, 339, 337, 335, 333, 331, 329, 327, 325, 323, 321, 319, 317, 315, 313, 311, 309, 307, 305), (360, 361, 363, 362), (362, 363, 301, 300), (300, 302, 304, 306, 308, 310, 312, 314, 316, 318, 320, 322, 324, 326, 328, 330, 332, 334, 336, 338, 340, 342, 344, 346, 348, 350, 352, 354, 356, 358, 360, 362), (258, 365, 367, 260), (257, 364, 365, 258), (281, 370, 371, 282), (279, 368, 370, 281), (270, 372, 373, 271), (271, 373, 375, 273), (296, 376, 378, 298), (298, 378, 379, 299), (371, 370, 368, 369), (378, 376, 377, 379), (367, 365, 364, 366), (373, 372, 374, 375), (267, 268, 294, 293), (254, 255, 277, 276), (270, 271, 268, 267), (258, 255, 254, 257), (413, 381, 383, 414), (386, 196, 382, 389), (161, 181, 383, 381), (196, 176, 380, 382), (391, 386, 389, 394), (409, 408, 428, 430), (388, 380, 384, 390), (380, 388, 389, 382), (196, 386, 387, 216), (403, 393, 395, 405), (401, 391, 394, 404), (410, 415, 433, 429), (386, 391, 392, 387), (406, 396, 399, 409), (408, 398, 400, 410), (399, 404, 424, 425), (401, 396, 397, 402), (391, 401, 402, 392), (393, 403, 404, 394), (396, 401, 404, 399), (405, 400, 427, 426), (393, 394, 420, 419), (411, 406, 409, 414), (398, 408, 409, 399), (396, 406, 407, 397), (181, 411, 414, 383), (381, 413, 415, 385), (404, 403, 422, 424), (406, 411, 412, 407), (419, 416, 417, 421), (416, 419, 420, 418), (422, 423, 425, 424), (423, 422, 426, 427), (431, 428, 429, 433), (428, 431, 432, 430), (414, 409, 430, 432), (398, 399, 425, 423), (395, 393, 419, 421), (390, 395, 421, 417), (408, 410, 429, 428), (400, 398, 423, 427), (389, 388, 416, 418), (413, 414, 432, 431), (394, 389, 418, 420), (403, 405, 426, 422), (415, 413, 431, 433), (388, 390, 417, 416), (447, 437, 436, 446), (448, 444, 434, 435), (435, 434, 449, 450), (17, 16, 445, 446), (8, 9, 444, 448), (12, 11, 443, 440), (10, 8, 448, 442), (18, 447, 446, 17), (16, 15, 441, 445), (14, 13, 439, 438), (13, 12, 440, 439), (15, 14, 438, 441), (11, 10, 442, 443), (1, 63, 99, 78, 75, 444, 9, 7, 5, 3), (18, 447, 142, 118, 26, 24, 22, 20), (444, 447, 437, 434), (449, 452, 456, 453), (454, 453, 456, 455), (437, 436, 451, 452), (434, 437, 452, 449), (450, 454, 453, 449), (452, 456, 455, 451), (435, 450, 458, 457), (451, 436, 459, 460), (461, 462, 464, 463), (463, 464, 466, 465), (465, 466, 468, 467), (467, 468, 470, 469), (469, 470, 472, 471), (471, 472, 474, 473), (473, 474, 476, 475), (475, 476, 478, 477), (477, 478, 480, 479), (479, 480, 482, 481), (481, 482, 484, 483), (483, 484, 486, 485), (485, 486, 488, 487), (487, 488, 490, 489), (489, 490, 492, 491), (491, 492, 494, 493), (493, 494, 496, 495), (495, 496, 498, 497), (497, 498, 500, 499), (499, 500, 502, 501), (501, 502, 504, 503), (503, 504, 506, 505), (505, 506, 508, 507), (507, 508, 510, 509), (509, 510, 512, 511), (511, 512, 514, 513), (513, 514, 516, 515), (515, 516, 518, 517), (517, 518, 520, 519), (519, 520, 522, 521), (464, 462, 524, 522, 520, 518, 516, 514, 512, 510, 508, 506, 504, 502, 500, 498, 496, 494, 492, 490, 488, 486, 484, 482, 480, 478, 476, 474, 472, 470, 468, 466), (521, 522, 524, 523), (523, 524, 462, 461), (461, 463, 465, 467, 469, 471, 473, 475, 477, 479, 481, 483, 485, 487, 489, 491, 493, 495, 497, 499, 501, 503, 505, 507, 509, 511, 513, 515, 517, 519, 521, 523), (525, 526, 528, 527), (527, 528, 530, 529), (529, 530, 532, 531), (531, 532, 534, 533), (533, 534, 536, 535), (535, 536, 538, 537), (537, 538, 540, 539), (539, 540, 542, 541), (541, 542, 544, 543), (543, 544, 546, 545), (545, 546, 548, 547), (547, 548, 550, 549), (549, 550, 552, 551), (551, 552, 554, 553), (553, 554, 556, 555), (555, 556, 558, 557), (557, 558, 560, 559), (559, 560, 562, 561), (561, 562, 564, 563), (563, 564, 566, 565), (565, 566, 568, 567), (567, 568, 570, 569), (569, 570, 572, 571), (571, 572, 574, 573), (573, 574, 576, 575), (575, 576, 578, 577), (577, 578, 580, 579), (579, 580, 582, 581), (581, 582, 584, 583), (583, 584, 586, 585), (528, 526, 588, 586, 584, 582, 580, 578, 576, 574, 572, 570, 568, 566, 564, 562, 560, 558, 556, 554, 552, 550, 548, 546, 544, 542, 540, 538, 536, 534, 532, 530), (585, 586, 588, 587), (587, 588, 526, 525), (525, 527, 529, 531, 533, 535, 537, 539, 541, 543, 545, 547, 549, 551, 553, 555, 557, 559, 561, 563, 565, 567, 569, 571, 573, 575, 577, 579, 581, 583, 585, 587), (589, 590, 592, 591), (591, 592, 594, 593), (593, 594, 596, 595), (595, 596, 598, 597), (597, 598, 600, 599), (599, 600, 602, 601), (601, 602, 604, 603), (603, 604, 606, 605), (605, 606, 608, 607), (607, 608, 610, 609), (609, 610, 612, 611), (611, 612, 614, 613), (613, 614, 616, 615), (615, 616, 618, 617), (617, 618, 620, 619), (619, 620, 622, 621), (621, 622, 624, 623), (623, 624, 626, 625), (625, 626, 628, 627), (627, 628, 630, 629), (629, 630, 632, 631), (631, 632, 634, 633), (633, 634, 636, 635), (635, 636, 638, 637), (637, 638, 640, 639), (639, 640, 642, 641), (641, 642, 644, 643), (643, 644, 646, 645), (645, 646, 648, 647), (647, 648, 650, 649), (590, 652, 908, 878), (649, 650, 652, 651), (651, 652, 590, 589), (589, 591, 654, 653), (681, 682, 714, 713), (649, 651, 684, 683), (651, 589, 653, 684), (645, 647, 682, 681), (633, 635, 676, 675), (639, 641, 679, 678), (617, 619, 668, 667), (629, 631, 674, 673), (623, 625, 671, 670), (635, 637, 677, 676), (613, 615, 666, 665), (607, 609, 663, 662), (619, 621, 669, 668), (601, 603, 660, 659), (591, 593, 655, 654), (603, 605, 661, 660), (597, 599, 658, 657), (647, 649, 683, 682), (641, 643, 680, 679), (643, 645, 681, 680), (625, 627, 672, 671), (637, 639, 678, 677), (631, 633, 675, 674), (621, 623, 670, 669), (615, 617, 667, 666), (627, 629, 673, 672), (609, 611, 664, 663), (599, 601, 659, 658), (611, 613, 665, 664), (593, 595, 656, 655), (605, 607, 662, 661), (595, 597, 657, 656), (685, 686, 687, 688, 689, 690, 691, 692, 693, 694, 695, 696, 697, 698, 699, 700, 701, 702, 703, 704, 705, 706, 707, 708, 709, 710, 711, 712, 713, 714, 715, 716), (672, 673, 705, 704), (675, 676, 708, 707), (666, 667, 699, 698), (657, 658, 690, 689), (676, 677, 709, 708), (670, 671, 703, 702), (661, 662, 694, 693), (679, 680, 712, 711), (655, 656, 688, 687), (680, 681, 713, 712), (683, 684, 716, 715), (665, 666, 698, 697), (656, 657, 689, 688), (674, 675, 707, 706), (659, 660, 692, 691), (684, 653, 685, 716), (669, 670, 702, 701), (660, 661, 693, 692), (678, 679, 711, 710), (663, 664, 696, 695), (654, 655, 687, 686), (682, 683, 715, 714), (664, 665, 697, 696), (673, 674, 706, 705), (658, 659, 691, 690), (667, 668, 700, 699), (677, 678, 710, 709), (668, 669, 701, 700), (653, 654, 686, 685), (671, 672, 704, 703), (662, 663, 695, 694), (717, 718, 720, 719), (719, 720, 722, 721), (721, 722, 724, 723), (723, 724, 726, 725), (725, 726, 728, 727), (727, 728, 730, 729), (729, 730, 732, 731), (731, 732, 734, 733), (733, 734, 736, 735), (735, 736, 738, 737), (737, 738, 740, 739), (739, 740, 742, 741), (741, 742, 744, 743), (743, 744, 746, 745), (745, 746, 748, 747), (747, 748, 750, 749), (749, 750, 752, 751), (751, 752, 754, 753), (753, 754, 756, 755), (755, 756, 758, 757), (757, 758, 760, 759), (759, 760, 762, 761), (761, 762, 764, 763), (763, 764, 766, 765), (765, 766, 768, 767), (767, 768, 770, 769), (769, 770, 772, 771), (771, 772, 774, 773), (773, 774, 776, 775), (775, 776, 778, 777), (778, 776, 874, 875), (777, 778, 780, 779), (779, 780, 718, 717), (717, 719, 782, 781), (809, 810, 842, 841), (777, 779, 812, 811), (779, 717, 781, 812), (773, 775, 810, 809), (761, 763, 804, 803), (767, 769, 807, 806), (745, 747, 796, 795), (757, 759, 802, 801), (751, 753, 799, 798), (763, 765, 805, 804), (741, 743, 794, 793), (735, 737, 791, 790), (747, 749, 797, 796), (729, 731, 788, 787), (719, 721, 783, 782), (731, 733, 789, 788), (725, 727, 786, 785), (775, 777, 811, 810), (769, 771, 808, 807), (771, 773, 809, 808), (753, 755, 800, 799), (765, 767, 806, 805), (759, 761, 803, 802), (749, 751, 798, 797), (743, 745, 795, 794), (755, 757, 801, 800), (737, 739, 792, 791), (727, 729, 787, 786), (739, 741, 793, 792), (721, 723, 784, 783), (733, 735, 790, 789), (723, 725, 785, 784), (813, 814, 815, 816, 817, 818, 819, 820, 821, 822, 823, 824, 825, 826, 827, 828, 829, 830, 831, 832, 833, 834, 835, 836, 837, 838, 839, 840, 841, 842, 843, 844), (800, 801, 833, 832), (803, 804, 836, 835), (794, 795, 827, 826), (785, 786, 818, 817), (804, 805, 837, 836), (798, 799, 831, 830), (789, 790, 822, 821), (807, 808, 840, 839), (783, 784, 816, 815), (808, 809, 841, 840), (811, 812, 844, 843), (793, 794, 826, 825), (784, 785, 817, 816), (802, 803, 835, 834), (787, 788, 820, 819), (812, 781, 813, 844), (797, 798, 830, 829), (788, 789, 821, 820), (806, 807, 839, 838), (791, 792, 824, 823), (782, 783, 815, 814), (810, 811, 843, 842), (792, 793, 825, 824), (801, 802, 834, 833), (786, 787, 819, 818), (795, 796, 828, 827), (805, 806, 838, 837), (796, 797, 829, 828), (781, 782, 814, 813), (799, 800, 832, 831), (790, 791, 823, 822), (845, 847, 848, 849, 850, 851, 852, 853, 854, 855, 856, 857, 858, 859, 860, 861, 862, 863, 864, 865, 866, 867, 868, 869, 870, 871, 872, 873, 874, 875, 876, 846), (780, 778, 875, 876), (774, 772, 872, 873), (768, 766, 869, 870), (762, 760, 866, 867), (752, 750, 861, 862), (764, 762, 867, 868), (746, 744, 858, 859), (758, 756, 864, 865), (736, 734, 853, 854), (748, 746, 859, 860), (730, 728, 850, 851), (742, 740, 856, 857), (732, 730, 851, 852), (726, 724, 848, 849), (720, 718, 846, 845), (718, 780, 876, 846), (776, 774, 873, 874), (770, 768, 870, 871), (766, 764, 868, 869), (760, 758, 865, 866), (772, 770, 871, 872), (754, 752, 862, 863), (744, 742, 857, 858), (756, 754, 863, 864), (738, 736, 854, 855), (750, 748, 860, 861), (740, 738, 855, 856), (722, 720, 845, 847), (734, 732, 852, 853), (728, 726, 849, 850), (724, 722, 847, 848), (877, 878, 908, 907, 906, 905, 904, 903, 902, 901, 900, 899, 898, 897, 896, 895, 894, 893, 892, 891, 890, 889, 888, 887, 886, 885, 884, 883, 882, 881, 880, 879), (650, 648, 906, 907), (638, 636, 900, 901), (644, 642, 903, 904), (622, 620, 892, 893), (634, 632, 898, 899), (628, 626, 895, 896), (640, 638, 901, 902), (618, 616, 890, 891), (612, 610, 887, 888), (624, 622, 893, 894), (606, 604, 884, 885), (596, 594, 879, 880), (608, 606, 885, 886), (602, 600, 882, 883), (592, 590, 878, 877), (652, 650, 907, 908), (646, 644, 904, 905), (648, 646, 905, 906), (630, 628, 896, 897), (642, 640, 902, 903), (636, 634, 899, 900), (614, 612, 888, 889), (626, 624, 894, 895), (620, 618, 891, 892), (632, 630, 897, 898), (610, 608, 886, 887), (604, 602, 883, 884), (616, 614, 889, 890), (598, 596, 880, 881), (600, 598, 881, 882), (594, 592, 877, 879)])
me_cylinder_002.polygons.foreach_set('use_smooth', [1, 1, 1, 1, 1, 1, 1, 1, 1, 1, 1, 1, 1, 1, 1, 1, 1, 1, 1, 1, 1, 1, 1, 1, 1, 1, 1, 1, 1, 1, 1, 1, 1, 1, 1, 1, 1, 1, 1, 1, 1, 1, 1, 1, 1, 1, 1, 1, 1, 1, 1, 1, 1, 1, 1, 1, 1, 1, 1, 1, 1, 1, 1, 1, 1, 1, 1, 1, 1, 1, 1, 1, 1, 1, 1, 1, 1, 1, 1, 1, 1, 1, 1, 1, 1, 1, 1, 1, 1, 1, 1, 1, 1, 1, 1, 1, 1, 1, 1, 1, 1, 1, 1, 1, 1, 1, 1, 1, 1, 1, 1, 1, 1, 1, 1, 1, 1, 1, 1, 1, 1, 1, 1, 1, 1, 1, 1, 1, 1, 1, 1, 1, 1, 1, 0, 1, 1, 1, 1, 1, 0, 1, 1, 1, 1, 1, 1, 1, 1, 1, 1, 1, 1, 1, 1, 1, 1, 1, 1, 1, 1, 1, 1, 1, 1, 1, 1, 1, 1, 1, 0, 1, 1, 1, 0, 0, 0, 0, 1, 1, 1, 1, 1, 1, 1, 1, 1, 1, 1, 1, 1, 1, 1, 1, 1, 1, 0, 0, 1, 1, 0, 1, 1, 1, 1, 1, 1, 1, 1, 1, 1, 1, 1, 1, 0, 1, 0, 0, 1, 1, 1, 1, 0, 1, 1, 1, 1, 1, 1, 0, 1, 0, 0, 1, 0, 1, 1, 1, 1, 1, 1, 0, 1, 1, 1, 1, 1, 1, 1, 1, 1, 1, 1, 1, 1, 1, 1, 1, 1, 1, 1, 1, 1, 1, 1, 1, 1, 1, 1, 1, 1, 1, 1, 1, 1, 1, 1, 1, 1, 1, 1, 1, 1, 1, 1, 1, 1, 1, 1, 1, 1, 1, 1, 1, 1, 1, 1, 1, 1, 1, 1, 1, 0, 1, 0, 0, 1, 0, 0, 0, 0, 0, 0, 0, 0, 0, 1, 1, 0, 0, 0, 0, 0, 0, 0, 0, 1, 0, 0, 0, 1, 0, 0, 1, 1, 1, 0, 0, 0, 0, 0, 0, 1, 0, 0, 0, 1, 0, 0, 0, 0, 0, 0, 1, 0, 0, 0, 0, 0, 0, 0, 1, 0, 0, 0, 1, 1, 0, 1, 1, 1, 1, 1, 1, 1, 1, 1, 1, 0, 0, 1, 0, 0, 0, 0, 0, 0, 1, 1, 1, 1, 1, 1, 1, 1, 1, 1, 1, 1, 1, 1, 1, 1, 1, 1, 1, 1, 1, 1, 1, 1, 1, 1, 1, 1, 1, 1, 1, 1, 1, 1, 1, 1, 1, 1, 1, 1, 1, 1, 1, 1, 1, 1, 1, 1, 1, 1, 1, 1, 1, 1, 1, 1, 1, 1, 1, 1, 1, 1, 1, 1, 1, 1, 1, 1, 1, 1, 1, 1, 1, 1, 1, 1, 1, 1, 1, 1, 1, 1, 1, 1, 1, 1, 1, 1, 1, 1, 1, 1, 1, 1, 1, 1, 1, 1, 1, 1, 1, 1, 1, 0, 1, 0, 0, 0, 0, 0, 0, 0, 0, 0, 0, 0, 0, 0, 0, 0, 0, 0, 0, 0, 0, 0, 0, 0, 0, 0, 0, 0, 0, 0, 0, 0, 1, 1, 1, 1, 1, 1, 1, 1, 1, 1, 1, 1, 1, 1, 1, 1, 1, 1, 1, 1, 1, 1, 1, 1, 1, 1, 1, 1, 1, 1, 1, 1, 1, 1, 1, 1, 1, 1, 1, 1, 1, 1, 1, 1, 1, 1, 1, 1, 1, 1, 1, 1, 1, 1, 1, 1, 1, 1, 1, 1, 1, 1, 1, 1, 1, 0, 1, 0, 0, 0, 0, 0, 0, 0, 0, 0, 0, 0, 0, 0, 0, 0, 0, 0, 0, 0, 0, 0, 0, 0, 0, 0, 0, 0, 0, 0, 0, 0, 1, 1, 1, 1, 1, 1, 1, 1, 1, 1, 1, 1, 1, 1, 1, 1, 1, 1, 1, 1, 1, 1, 1, 1, 1, 1, 1, 1, 1, 1, 1, 1, 0, 1, 1, 1, 1, 1, 1, 1, 1, 1, 1, 1, 1, 1, 1, 1, 1, 1, 1, 1, 1, 1, 1, 1, 1, 1, 1, 1, 1, 1, 1, 1, 0, 1, 1, 1, 1, 1, 1, 1, 1, 1, 1, 1, 1, 1, 1, 1, 1, 1, 1, 1, 1, 1, 1, 1, 1, 1, 1, 1, 1, 1, 1, 1])
me_cylinder_002.polygons.foreach_set('material_index', [0, 0, 0, 0, 0, 0, 0, 0, 0, 0, 0, 0, 0, 0, 0, 0, 0, 0, 0, 0, 0, 0, 0, 0, 0, 0, 0, 0, 0, 0, 0, 0, 0, 0, 0, 0, 0, 0, 0, 0, 0, 0, 0, 0, 0, 0, 0, 0, 0, 0, 0, 0, 0, 0, 0, 0, 0, 0, 0, 0, 0, 0, 0, 0, 0, 0, 0, 0, 0, 0, 0, 0, 0, 0, 0, 0, 0, 0, 0, 0, 0, 0, 0, 0, 0, 0, 0, 0, 0, 0, 0, 0, 0, 0, 0, 0, 0, 0, 0, 0, 0, 0, 0, 0, 0, 0, 0, 0, 0, 0, 0, 0, 0, 0, 0, 0, 0, 0, 0, 0, 0, 0, 0, 0, 0, 0, 0, 0, 0, 0, 0, 0, 0, 0, 0, 0, 0, 0, 0, 0, 0, 0, 0, 0, 0, 0, 0, 0, 0, 0, 0, 0, 0, 0, 0, 0, 0, 0, 0, 0, 0, 0, 0, 0, 0, 0, 0, 0, 0, 0, 0, 0, 0, 0, 0, 0, 0, 0, 0, 0, 0, 0, 0, 0, 0, 0, 0, 0, 0, 0, 0, 0, 0, 0, 0, 0, 0, 0, 0, 0, 0, 0, 0, 0, 0, 0, 0, 0, 0, 0, 0, 0, 0, 0, 0, 0, 0, 0, 0, 0, 0, 0, 0, 0, 0, 0, 0, 0, 0, 0, 0, 0, 0, 0, 0, 0, 0, 0, 0, 0, 0, 0, 0, 0, 0, 0, 0, 0, 0, 0, 0, 0, 0, 0, 0, 0, 0, 0, 0, 0, 0, 0, 0, 0, 0, 0, 0, 0, 0, 0, 0, 0, 0, 0, 0, 0, 0, 0, 0, 0, 0, 0, 0, 0, 0, 0, 0, 0, 0, 0, 0, 0, 0, 0, 0, 0, 0, 0, 0, 0, 0, 0, 0, 0, 0, 0, 0, 0, 0, 0, 0, 0, 0, 0, 0, 0, 0, 0, 0, 0, 0, 0, 0, 0, 0, 0, 0, 0, 0, 0, 0, 0, 0, 0, 0, 0, 0, 0, 0, 0, 0, 0, 0, 0, 0, 0, 0, 0, 0, 0, 0, 0, 0, 0, 0, 0, 0, 0, 0, 0, 0, 0, 0, 0, 0, 0, 0, 0, 0, 0, 0, 0, 0, 0, 0, 0, 0, 0, 0, 0, 0, 0, 0, 0, 0, 0, 0, 0, 0, 2, 2, 2, 2, 2, 2, 2, 2, 2, 2, 2, 2, 2, 2, 2, 2, 2, 2, 2, 2, 2, 2, 2, 2, 2, 2, 2, 2, 2, 2, 2, 2, 2, 2, 1, 1, 1, 1, 1, 1, 1, 1, 1, 1, 1, 1, 1, 1, 1, 1, 1, 1, 1, 1, 1, 1, 1, 1, 1, 1, 1, 1, 1, 1, 1, 1, 1, 1, 1, 1, 1, 1, 1, 1, 1, 1, 1, 1, 1, 1, 1, 1, 1, 1, 1, 1, 1, 1, 1, 1, 1, 1, 1, 1, 1, 1, 1, 1, 1, 1, 1, 1, 1, 1, 1, 1, 1, 1, 1, 1, 1, 1, 1, 1, 1, 1, 1, 1, 1, 1, 1, 1, 1, 1, 1, 1, 1, 1, 1, 1, 1, 1, 1, 1, 1, 1, 1, 1, 1, 1, 1, 1, 1, 1, 1, 1, 1, 1, 1, 1, 1, 1, 1, 1, 1, 1, 1, 1, 1, 1, 1, 1, 1, 1, 1, 1, 1, 1, 1, 1, 1, 1, 1, 1, 1, 1, 1, 1, 1, 1, 1, 1, 1, 1, 1, 1, 1, 1, 1, 1, 1, 1, 1, 1, 1, 1, 1, 1, 1, 1, 1, 1, 1, 1, 1, 1, 1, 1, 1, 1, 1, 1, 1, 1, 1, 1, 1, 1, 1, 1, 1, 1, 1, 1, 1, 1, 1, 1, 1, 1, 1, 1, 1, 1, 1, 1, 1, 1, 1, 1, 1, 1, 1, 1, 1, 1, 1, 1, 1, 1, 1, 1, 1, 1, 1, 1, 1, 1, 1, 1, 1, 1, 1, 1, 1, 1, 1, 1, 1, 1, 1, 1, 1, 1, 1, 1, 1, 1, 1, 1, 1, 1, 1, 1, 1, 1, 1, 1, 1, 1, 1, 1, 1, 1, 1, 1, 1, 1, 1, 1, 1, 1, 1, 1, 1, 1, 1, 1, 1, 1, 1, 1, 1, 1, 1, 1, 1, 1, 1, 1, 1, 1, 1, 1, 1, 1, 1, 1])
me_cylinder_002.materials.append(mat_material_003)
me_cylinder_002.materials.append(mat_black)
me_cylinder_002.materials.append(mat_blank)
me_cylinder_002.use_remesh_preserve_volume = False
me_cylinder_002.use_remesh_preserve_attributes = False
me_cylinder_002.use_mirror_vertex_groups = False
me_cylinder_002.update()
me_cylinder_003 = bpy.data.meshes.new('Cylinder.003')
me_cylinder_003.from_pydata([(1.06, -3.729, -0.06525), (1.295, -3.493, -0.06525), (1.15, -3.711, -0.06525), (1.226, -3.66, -0.06525), (1.277, -3.583, -0.06525), (1.295, -0.5491, -0.06525), (1.06, -0.3133, -0.06525), (1.277, -0.4589, -0.06525), (1.226, -0.3824, -0.06525), (1.15, -0.3312, -0.06525), (-1.055, -0.3133, -0.06525), (-1.291, -0.5491, -0.06525), (-1.146, -0.3312, -0.06525), (-1.222, -0.3824, -0.06525), (-1.273, -0.4589, -0.06525), (-1.055, -3.729, -0.06525), (-1.291, -3.493, -0.06525), (-1.146, -3.711, -0.06525), (-1.273, -3.583, -0.06525), (-1.222, -3.66, -0.06525), (-0.9698, -0.3133, -0.06525), (0.04159, -0.3133, -0.06525), (-0.04183, -0.3133, -0.06525), (0.9601, -0.3133, -0.06525), (-0.7234, -3.729, -0.06525), (-0.4898, -3.729, -0.06525), (0.1215, -3.729, -0.06525), (-0.1239, -3.729, -0.06525), (0.5165, -3.729, -0.06525), (0.7516, -3.729, -0.06525), (1.06, -3.729, 0.04322), (1.295, -3.493, 0.04322), (1.15, -3.711, 0.04322), (1.226, -3.66, 0.04322), (1.277, -3.583, 0.04322), (1.295, -0.5491, 0.04322), (1.06, -0.3133, 0.04322), (1.277, -0.4589, 0.04322), (1.226, -0.3824, 0.04322), (1.15, -0.3312, 0.04322), (-1.055, -0.3133, 0.04322), (-1.291, -0.5491, 0.04322), (-1.146, -0.3312, 0.04322), (-1.222, -0.3824, 0.04322), (-1.273, -0.4589, 0.04322), (-1.055, -3.729, 0.04322), (-1.291, -3.493, 0.04322), (-1.146, -3.711, 0.04322), (-1.273, -3.583, 0.04322), (-1.222, -3.66, 0.04322), (-0.9698, -0.3133, 0.04322), (0.04159, -0.3133, 0.04322), (-0.04183, -0.3133, 0.04322), (0.9601, -0.3133, 0.04322), (-0.7234, -3.729, 0.04322), (-0.4898, -3.729, 0.04322), (0.1215, -3.729, 0.04322), (-0.1239, -3.729, 0.04322), (0.5165, -3.729, 0.04322), (0.7516, -3.729, 0.04322), (0.9778, -3.606, -0.06105), (1.061, -3.589, -0.06105), (1.132, -3.542, -0.06105), (1.179, -3.471, -0.06105), (1.195, -3.388, -0.06105), (1.195, -0.6718, -0.06105), (1.179, -0.5886, -0.06105), (1.132, -0.518, -0.06105), (1.061, -0.4708, -0.06105), (0.9778, -0.4542, -0.06105), (-0.9735, -0.4542, -0.06105), (-1.057, -0.4708, -0.06105), (-1.127, -0.518, -0.06105), (-1.175, -0.5886, -0.06105), (-1.191, -0.6718, -0.06105), (-1.057, -3.589, -0.06105), (-0.9735, -3.606, -0.06105), (-1.127, -3.542, -0.06105), (-1.191, -3.388, -0.06105), (-1.175, -3.471, -0.06105), (0.6937, -3.606, -0.06105), (-0.8945, -0.4542, -0.06105), (-0.03837, -0.4542, -0.06105), (0.886, -0.4542, -0.06105), (0.03859, -0.4542, -0.06105), (-0.6672, -3.606, -0.06105), (-0.4516, -3.606, -0.06105), (-0.1141, -3.606, -0.06105), (0.1123, -3.606, -0.06105), (0.4768, -3.606, -0.06105), (0.9778, -3.606, 0.03902), (1.061, -3.589, 0.03902), (1.132, -3.542, 0.03902), (1.179, -3.471, 0.03902), (1.195, -3.388, 0.03902), (1.195, -0.6718, 0.03902), (1.179, -0.5886, 0.03902), (1.132, -0.518, 0.03902), (1.061, -0.4708, 0.03902), (0.9778, -0.4542, 0.03902), (-0.9735, -0.4542, 0.03902), (-1.057, -0.4708, 0.03902), (-1.127, -0.518, 0.03902), (-1.175, -0.5886, 0.03902), (-1.191, -0.6718, 0.03902), (-1.057, -3.589, 0.03902), (-0.9735, -3.606, 0.03902), (-1.127, -3.542, 0.03902), (-1.191, -3.388, 0.03902), (-1.175, -3.471, 0.03902), (0.6937, -3.606, 0.03902), (-0.8945, -0.4542, 0.03902), (-0.03837, -0.4542, 0.03902), (0.886, -0.4542, 0.03902), (0.03859, -0.4542, 0.03902), (-0.6672, -3.606, 0.03902), (-0.4516, -3.606, 0.03902), (-0.1141, -3.606, 0.03902), (0.1123, -3.606, 0.03902), (0.4768, -3.606, 0.03902), (0.7123, -3.205, 0.1971), (0.7729, -3.193, 0.1971), (0.8243, -3.159, 0.1971), (0.8586, -3.108, 0.1971), (0.8707, -3.047, 0.1971), (0.8707, -2.605, 0.1971), (0.8586, -2.545, 0.1971), (0.8243, -2.494, 0.1971), (0.7729, -2.459, 0.1971), (0.7123, -2.447, 0.1971), (-0.7077, -2.447, 0.1971), (-0.7683, -2.459, 0.1971), (-0.8196, -2.494, 0.1971), (-0.854, -2.545, 0.1971), (-0.866, -2.605, 0.1971), (-0.7683, -3.193, 0.1971), (-0.7077, -3.205, 0.1971), (-0.8196, -3.159, 0.1971), (-0.866, -3.047, 0.1971), (-0.854, -3.108, 0.1971), (0.5056, -3.205, 0.1971), (-0.6502, -2.447, 0.1971), (-0.02716, -2.447, 0.1971), (0.6455, -2.447, 0.1971), (0.02885, -2.447, 0.1971), (-0.4848, -3.205, 0.1971), (-0.3279, -3.205, 0.1971), (-0.08228, -3.205, 0.1971), (0.08253, -3.205, 0.1971), (0.3477, -3.205, 0.1971), (0.535, -0.3133, -0.06525), (0.4634, -0.3133, -0.06525), (0.535, -0.3133, 0.04322), (0.4634, -0.3133, 0.04322), (0.5254, 0.05539, -0.05475), (0.473, 0.05539, -0.05475), (0.5254, 0.05539, 0.05371), (0.473, 0.05539, 0.05371), (-0.4976, -0.3133, -0.06525), (-0.5693, -0.3133, -0.06525), (-0.4976, -0.3133, 0.04322), (-0.5693, -0.3133, 0.04322), (-0.5072, 0.05539, -0.05475), (-0.5596, 0.05539, -0.05475), (-0.5072, 0.05539, 0.05371), (-0.5596, 0.05539, 0.05371), (-0.4039, -3.451, 0.09999), (-0.1018, -3.451, 0.09999), (-0.9455, -3.436, 0.09999), (-0.871, -3.451, 0.09999), (1.013, -3.394, 0.09999), (1.055, -3.331, 0.09999), (0.7933, -1.223, 0.09999), (0.03483, -1.223, 0.09999), (0.95, -1.237, 0.09999), (0.8754, -1.223, 0.09999), (1.013, -1.28, 0.09999), (-0.5969, -3.451, 0.09999), (0.6211, -3.451, 0.09999), (0.8754, -3.451, 0.09999), (0.95, -3.436, 0.09999), (-1.051, -1.343, 0.09999), (-1.066, -1.417, 0.09999), (0.427, -3.451, 0.09999), (-0.03405, -1.223, 0.09999), (-0.8003, -1.223, 0.09999), (-1.009, -1.28, 0.09999), (-1.066, -3.257, 0.09999), (-1.051, -3.331, 0.09999), (1.055, -1.343, 0.09999), (-1.009, -3.394, 0.09999), (-0.871, -1.223, 0.09999), (-0.9455, -1.237, 0.09999), (0.1008, -3.451, 0.09999), (1.07, -1.417, 0.09999), (1.07, -3.257, 0.09999), (-0.4039, -3.676, 0.09999), (-0.1018, -3.676, 0.09999), (-0.9455, -3.661, 0.09999), (-0.871, -3.676, 0.09999), (1.013, -3.619, 0.09999), (1.055, -3.555, 0.09999), (-0.5969, -3.676, 0.09999), (0.6211, -3.676, 0.09999), (0.8754, -3.676, 0.09999), (0.95, -3.661, 0.09999), (0.427, -3.676, 0.09999), (-1.066, -3.481, 0.09999), (-1.051, -3.555, 0.09999), (-1.009, -3.619, 0.09999), (0.1008, -3.676, 0.09999), (1.07, -3.481, 0.09999), (1.07, -3.164, 0.136), (1.055, -3.238, 0.136), (0.1008, -3.358, 0.136), (-0.1018, -3.358, 0.136), (-0.9455, -3.343, 0.136), (-1.009, -3.301, 0.136), (0.427, -3.358, 0.136), (0.95, -3.343, 0.136), (0.8754, -3.358, 0.136), (-1.051, -3.238, 0.136), (-0.5969, -3.358, 0.136), (-0.871, -3.358, 0.136), (-1.066, -3.164, 0.136), (0.6211, -3.358, 0.136), (1.013, -3.301, 0.136), (-0.4039, -3.358, 0.136), (1.07, -3.481, 0.136), (1.055, -3.555, 0.136), (0.1008, -3.676, 0.136), (-0.1018, -3.676, 0.136), (-0.9455, -3.661, 0.136), (-1.009, -3.619, 0.136), (0.427, -3.676, 0.136), (0.95, -3.661, 0.136), (0.8754, -3.676, 0.136), (-1.051, -3.555, 0.136), (-0.5969, -3.676, 0.136), (-0.871, -3.676, 0.136), (-1.066, -3.481, 0.136), (0.6211, -3.676, 0.136), (1.013, -3.619, 0.136), (-0.4039, -3.676, 0.136)], [], [(27, 57, 55, 25), (15, 45, 47, 17), (4, 34, 33, 3), (21, 51, 53, 23), (6, 36, 39, 9), (9, 39, 38, 8), (25, 55, 54, 24), (0, 30, 59, 29), (3, 33, 32, 2), (11, 41, 44, 14), (29, 59, 58, 28), (20, 50, 52, 22), (14, 44, 43, 13), (18, 48, 46, 16), (8, 38, 37, 7), (24, 54, 45, 15), (19, 49, 48, 18), (10, 40, 50, 20), (13, 43, 42, 12), (2, 32, 30, 0), (28, 58, 56, 26), (16, 46, 41, 11), (17, 47, 49, 19), (7, 37, 35, 5), (22, 52, 51, 21), (23, 53, 36, 6), (12, 42, 40, 10), (26, 56, 57, 27), (5, 35, 31, 1), (1, 31, 34, 4), (87, 86, 116, 117), (76, 75, 105, 106), (63, 62, 92, 93), (84, 83, 113, 114), (69, 68, 98, 99), (68, 67, 97, 98), (86, 85, 115, 116), (60, 80, 110, 90), (62, 61, 91, 92), (74, 73, 103, 104), (80, 89, 119, 110), (81, 82, 112, 111), (73, 72, 102, 103), (79, 78, 108, 109), (67, 66, 96, 97), (85, 76, 106, 115), (77, 79, 109, 107), (70, 81, 111, 100), (72, 71, 101, 102), (61, 60, 90, 91), (89, 88, 118, 119), (78, 74, 104, 108), (75, 77, 107, 105), (66, 65, 95, 96), (82, 84, 114, 112), (83, 69, 99, 113), (71, 70, 100, 101), (88, 87, 117, 118), (65, 64, 94, 95), (64, 63, 93, 94), (25, 24, 85, 86), (7, 5, 65, 66), (51, 52, 112, 114), (1, 4, 63, 64), (52, 50, 111, 112), (32, 33, 92, 91), (29, 28, 89, 80), (12, 10, 70, 71), (57, 56, 118, 117), (6, 9, 68, 69), (45, 54, 115, 106), (37, 38, 97, 96), (33, 34, 93, 92), (15, 17, 75, 76), (11, 14, 73, 74), (56, 58, 119, 118), (42, 43, 102, 101), (38, 39, 98, 97), (0, 29, 80, 60), (18, 16, 78, 79), (49, 47, 105, 107), (43, 44, 103, 102), (20, 22, 82, 81), (10, 20, 81, 70), (31, 35, 95, 94), (48, 49, 107, 109), (24, 15, 76, 85), (22, 21, 84, 82), (4, 3, 62, 63), (53, 51, 114, 113), (3, 2, 61, 62), (41, 46, 108, 104), (28, 26, 88, 89), (26, 27, 87, 88), (9, 8, 67, 68), (54, 55, 116, 115), (8, 7, 66, 67), (36, 53, 113, 99), (34, 31, 94, 93), (30, 32, 91, 90), (14, 13, 72, 73), (58, 59, 110, 119), (13, 12, 71, 72), (55, 57, 117, 116), (39, 36, 99, 98), (35, 37, 96, 95), (19, 18, 79, 77), (17, 19, 77, 75), (44, 41, 104, 103), (40, 42, 101, 100), (16, 11, 74, 78), (5, 1, 64, 65), (46, 48, 109, 108), (47, 45, 106, 105), (23, 6, 69, 83), (21, 23, 83, 84), (2, 0, 60, 61), (50, 40, 100, 111), (59, 30, 90, 110), (27, 25, 86, 87), (166, 167, 147, 146), (168, 169, 136, 135), (170, 171, 123, 122), (172, 173, 144, 143), (174, 175, 129, 128), (176, 174, 128, 127), (177, 166, 146, 145), (178, 179, 120, 140), (180, 170, 122, 121), (181, 182, 134, 133), (183, 178, 140, 149), (184, 185, 141, 142), (186, 181, 133, 132), (187, 188, 139, 138), (189, 176, 127, 126), (169, 177, 145, 136), (188, 190, 137, 139), (185, 191, 130, 141), (192, 186, 132, 131), (179, 180, 121, 120), (193, 183, 149, 148), (182, 187, 138, 134), (190, 168, 135, 137), (194, 189, 126, 125), (173, 184, 142, 144), (175, 172, 143, 129), (195, 194, 125, 124), (191, 192, 131, 130), (167, 193, 148, 147), (171, 195, 124, 123), (120, 121, 122, 123, 124, 125, 126, 127, 128, 129, 143, 144, 142, 141, 130, 131, 132, 133, 134, 138, 139, 137, 135, 136, 145, 146, 147, 148, 149, 140), (151, 150, 152, 153), (155, 157, 156, 154), (151, 153, 157, 155), (150, 151, 155, 154), (153, 152, 156, 157), (152, 150, 154, 156), (159, 158, 160, 161), (163, 165, 164, 162), (159, 161, 165, 163), (158, 159, 163, 162), (161, 160, 164, 165), (160, 158, 162, 164), (93, 94, 195, 171), (117, 118, 193, 167), (100, 101, 192, 191), (94, 95, 194, 195), (99, 113, 172, 175), (114, 112, 184, 173), (95, 96, 189, 194), (107, 105, 168, 190), (104, 108, 187, 182), (118, 119, 183, 193), (90, 91, 180, 179), (101, 102, 186, 192), (111, 100, 191, 185), (109, 107, 190, 188), (106, 115, 177, 169), (96, 97, 176, 189), (108, 109, 188, 187), (102, 103, 181, 186), (112, 111, 185, 184), (119, 110, 178, 183), (103, 104, 182, 181), (91, 92, 170, 180), (110, 90, 179, 178), (115, 116, 166, 177), (97, 98, 174, 176), (98, 99, 175, 174), (113, 114, 173, 172), (92, 93, 171, 170), (105, 106, 169, 168), (116, 117, 167, 166), (177, 166, 227, 222), (198, 209, 233, 232), (169, 177, 222, 223), (166, 167, 215, 227), (203, 206, 234, 241), (183, 178, 225, 218), (167, 193, 214, 215), (168, 169, 223, 216), (179, 180, 219, 220), (205, 204, 236, 235), (199, 198, 232, 239), (171, 195, 212, 213), (211, 201, 229, 228), (200, 205, 235, 242), (180, 170, 226, 219), (218, 225, 241, 234), (217, 216, 232, 233), (221, 217, 233, 237), (215, 214, 230, 231), (222, 227, 243, 238), (213, 212, 228, 229), (227, 215, 231, 243), (216, 223, 239, 232), (224, 221, 237, 240), (225, 220, 236, 241), (226, 213, 229, 242), (220, 219, 235, 236), (219, 226, 242, 235), (214, 218, 234, 230), (223, 222, 238, 239), (207, 240, 224, 187), (206, 210, 230, 234), (201, 229, 242, 200), (193, 183, 218, 214), (170, 171, 213, 226), (202, 199, 239, 238), (195, 212, 228, 211), (208, 207, 240, 237), (210, 197, 231, 230), (178, 179, 220, 225), (204, 203, 241, 236), (188, 190, 217, 221), (187, 188, 221, 224), (190, 168, 216, 217), (196, 202, 238, 243), (197, 196, 243, 231), (209, 208, 237, 233)])
me_cylinder_003.polygons.foreach_set('use_smooth', [1, 1, 1, 0, 1, 1, 1, 1, 1, 1, 1, 0, 1, 1, 1, 1, 1, 1, 1, 1, 1, 0, 1, 1, 0, 1, 1, 1, 0, 1, 0, 0, 0, 0, 0, 0, 0, 0, 0, 0, 0, 0, 0, 0, 0, 0, 0, 0, 0, 0, 0, 0, 0, 0, 0, 0, 0, 0, 0, 0, 0, 0, 0, 0, 0, 0, 0, 0, 0, 0, 0, 0, 0, 0, 0, 0, 0, 0, 0, 0, 0, 0, 0, 0, 0, 0, 0, 0, 0, 0, 0, 0, 0, 0, 0, 0, 0, 0, 0, 0, 0, 0, 0, 0, 0, 0, 0, 0, 0, 0, 0, 0, 0, 0, 0, 0, 0, 0, 0, 0, 1, 1, 1, 1, 1, 1, 1, 1, 1, 1, 1, 1, 1, 1, 1, 1, 1, 1, 1, 1, 1, 1, 1, 1, 1, 1, 1, 1, 1, 1, 0, 0, 0, 0, 0, 0, 0, 0, 0, 0, 0, 0, 0, 1, 1, 1, 1, 1, 1, 1, 1, 1, 1, 1, 1, 1, 1, 1, 1, 1, 1, 1, 1, 1, 1, 1, 1, 1, 1, 1, 1, 1, 1, 1, 1, 1, 1, 1, 1, 1, 1, 1, 1, 1, 1, 1, 1, 1, 0, 0, 0, 0, 0, 0, 0, 0, 0, 0, 0, 0, 0, 0, 0, 1, 1, 1, 1, 1, 1, 0, 1, 1, 1, 1, 1, 1, 1, 1, 1, 1])
me_cylinder_003.materials.append(mat_material_004)
me_cylinder_003.use_remesh_preserve_volume = False
me_cylinder_003.use_remesh_preserve_attributes = False
me_cylinder_003.use_mirror_vertex_groups = False
me_cylinder_003.update()

# ---- objects
ob_blue_trash_cart = bpy.data.objects.new('Blue Trash Cart', me_cylinder_002)
ob_blue_lid = bpy.data.objects.new('Blue Lid', me_cylinder_003)

# ---- transforms, parenting, visibility, modifiers, constraints
ob_blue_trash_cart.location = (-0.04226, 0.1759, 2.146)
ob_blue_trash_cart.scale = (1.0, 0.838, 1.0)
ob_blue_trash_cart.lineart.crease_threshold = 0.0
_m = ob_blue_trash_cart.modifiers.new('Solidify', 'SOLIDIFY')
ob_blue_lid.location = (-5.472, 2.019, 3.726)
ob_blue_lid.rotation_euler = (-3.927, 0.0, 0.0)
ob_blue_lid.scale = (1.0, 0.838, 1.0)
ob_blue_lid.lock_location = (True, True, True)
ob_blue_lid.lock_rotation = (False, True, True)
ob_blue_lid.lock_scale = (True, True, True)
ob_blue_lid.lineart.crease_threshold = 0.0
_m = ob_blue_lid.modifiers.new('Solidify', 'SOLIDIFY')
_c = ob_blue_lid.constraints.new('CHILD_OF'); _c.name = 'Child Of'
_c.target = ob_blue_trash_cart
_c.set_inverse_pending = False
_c.inverse_matrix = ((1.0, 0.0, 0.0, 5.455), (0.0, 1.193, 0.0, -0.21), (0.0, 0.0, 1.0, -1.289), (0.0, 0.0, 0.0, 1.0))

# ---- collection membership
col_collection.objects.link(ob_blue_trash_cart)
col_collection.objects.link(ob_blue_lid)

# ---- scene / render settings (as saved in the file)
scene.frame_start = 1; scene.frame_end = 250; scene.frame_set(2)
scene.render.engine = 'BLENDER_EEVEE_NEXT'
scene.cycles.sampling_pattern = 'TABULATED_SOBOL'
scene.cycles.use_light_tree = False
scene.view_settings.view_transform = 'Filmic'
bpy.context.view_layer.update()

# ---- added for rendering (the .blend has no active camera and no usable light): camera, sun
cam_auto = bpy.data.cameras.new('AutoCamera')
cam_auto.lens = 50.0
cam_auto.sensor_width = 36.0
cam_auto.clip_end = 1000.0
ob_auto_camera = bpy.data.objects.new('AutoCamera', cam_auto)
scene.collection.objects.link(ob_auto_camera)
ob_auto_camera.location = (7.03281, -6.99983, 8.01874)
ob_auto_camera.rotation_euler = (1.09748, -7.21219e-08, 0.694738)
scene.camera = ob_auto_camera
light_auto_sun = bpy.data.lights.new('AutoSun', 'SUN')
light_auto_sun.energy = 3.0
light_auto_sun.angle = 0.0523599
ob_auto_sun = bpy.data.objects.new('AutoSun', light_auto_sun)
scene.collection.objects.link(ob_auto_sun)
ob_auto_sun.rotation_euler = (0.872665, 0.174533, 0.523599)
bpy.context.view_layer.update()
